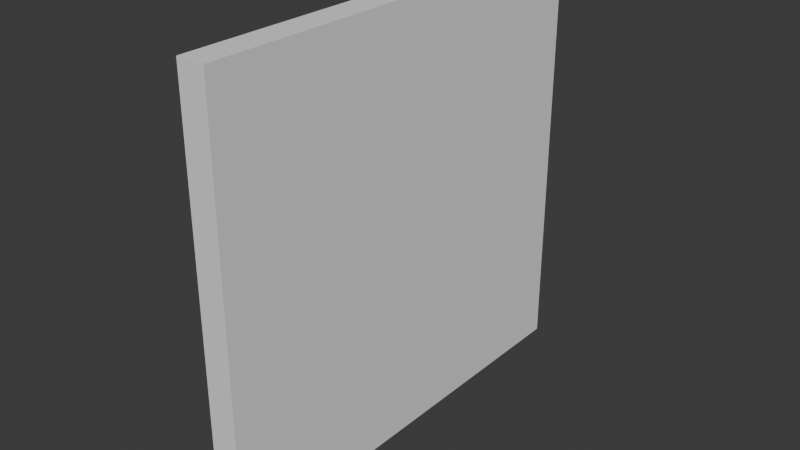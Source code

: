 # Source: WoodenWallDoor.blend  (saved by Blender 4.4.32; exported with 4.5.12 LTS)
import bpy
from mathutils import Matrix  # noqa: F401  (used for matrix-valued properties, if any)

bpy.ops.wm.read_factory_settings(use_empty=True)
scene = bpy.context.scene
scene.name = 'Scene'

# ---- collections
col_collection = bpy.data.collections.new('Collection'); scene.collection.children.link(col_collection)

# ---- world
world_world = bpy.data.worlds.new('World'); scene.world = world_world
world_world.use_nodes = True; world_world.node_tree.nodes.clear()
_N = world_world.node_tree.nodes; _L = world_world.node_tree.links
n0 = _N.new('ShaderNodeOutputWorld'); n0.name = 'World Output'; n0.location = (300, 300)
n1 = _N.new('ShaderNodeBackground'); n1.name = 'Background'; n1.location = (10, 300)
n1.inputs[0].default_value = (0.05088, 0.05088, 0.05088, 1.0)
_L.new(n1.outputs[0], n0.inputs[0])
n0.is_active_output = True
world_world.color = (0.05088, 0.05088, 0.05088)
world_world.sun_shadow_jitter_overblur = 0.0

# ---- meshes
me_cube_001 = bpy.data.meshes.new('Cube.001')
me_cube_001.from_pydata([(-1.0, -3.0, 0.0), (-1.0, -3.0, 5.749), (-1.0, 3.0, 0.0), (-1.0, 3.0, 5.749), (1.0, -3.0, 0.0), (1.0, -3.0, 5.749), (1.0, 3.0, 0.0), (1.0, 3.0, 5.749), (-1.0, -3.0, 4.634), (-1.0, 3.0, 4.634), (1.0, 3.0, 4.634), (1.0, -3.0, 4.634), (-1.0, 1.375, 0.0), (-1.0, -1.375, 0.0), (-1.0, -1.375, 5.749), (-1.0, 1.375, 5.749), (1.0, -1.375, 0.0), (1.0, 1.375, 0.0), (1.0, 1.375, 5.749), (1.0, -1.375, 5.749), (1.0, 1.375, 4.634), (1.0, -1.375, 4.634), (-1.0, -1.375, 4.634), (-1.0, 1.375, 4.634)], [], [(23, 15, 3, 9), (9, 3, 7, 10), (21, 19, 5, 11), (11, 5, 1, 8), (13, 16, 4, 0), (19, 14, 1, 5), (4, 11, 8, 0), (16, 21, 11, 4), (2, 9, 10, 6), (12, 23, 9, 2), (0, 8, 22, 13), (6, 10, 20, 17), (7, 3, 15, 18), (18, 15, 14, 19), (2, 6, 17, 12), (10, 7, 18, 20), (20, 18, 19, 21), (8, 1, 14, 22), (22, 14, 15, 23), (13, 22, 21, 16), (20, 21, 22, 23), (12, 17, 20, 23)])
_uv = me_cube_001.uv_layers.new(name='UVMap')
_uv.uv.foreach_set('vector', [0.5765, 0.1243, 0.625, 0.1243, 0.625, 0.25, 0.5765, 0.25, 0.5765, 0.25, 0.625, 0.25, 0.625, 0.5, 0.5765, 0.5, 0.5765, 0.709, 0.625, 0.709, 0.625, 0.75, 0.5765, 0.75, 0.5765, 0.75, 0.625, 0.75, 0.625, 1.0, 0.5765, 1.0, 0.125, 0.709, 0.375, 0.709, 0.375, 0.75, 0.125, 0.75, 0.625, 0.709, 0.875, 0.709, 0.875, 0.75, 0.625, 0.75, 0.375, 0.75, 0.5765, 0.75, 0.5765, 1.0, 0.375, 1.0, 0.375, 0.709, 0.5765, 0.709, 0.5765, 0.75, 0.375, 0.75, 0.375, 0.25, 0.5765, 0.25, 0.5765, 0.5, 0.375, 0.5, 0.375, 0.1243, 0.5765, 0.1243, 0.5765, 0.25, 0.375, 0.25, 0.375, 0.0, 0.5765, 0.0, 0.5765, 0.04101, 0.375, 0.04101, 0.375, 0.5, 0.5765, 0.5, 0.5765, 0.6257, 0.375, 0.6257, 0.625, 0.5, 0.875, 0.5, 0.875, 0.6257, 0.625, 0.6257, 0.625, 0.6257, 0.875, 0.6257, 0.875, 0.709, 0.625, 0.709, 0.125, 0.5, 0.375, 0.5, 0.375, 0.6257, 0.125, 0.6257, 0.5765, 0.5, 0.625, 0.5, 0.625, 0.6257, 0.5765, 0.6257, 0.5765, 0.6257, 0.625, 0.6257, 0.625, 0.709, 0.5765, 0.709, 0.5765, 0.0, 0.625, 0.0, 0.625, 0.04101, 0.5765, 0.04101, 0.5765, 0.04101, 0.625, 0.04101, 0.625, 0.1243, 0.5765, 0.1243, 0.125, 0.709, 0.5765, 0.04101, 0.5765, 0.709, 0.375, 0.709, 0.5765, 0.6257, 0.5765, 0.709, 0.5765, 0.04101, 0.5765, 0.1243, 0.125, 0.6257, 0.375, 0.6257, 0.5765, 0.6257, 0.5765, 0.1243])
me_cube_001.update()
me_cube_002 = bpy.data.meshes.new('Cube.002')
me_cube_002.from_pydata([(-1.0, 1.375, 0.0), (-1.0, -1.375, 0.0), (1.0, -1.375, 0.0), (1.0, 1.375, 0.0), (1.0, 1.375, 4.634), (1.0, -1.375, 4.634), (-1.0, -1.375, 4.634), (-1.0, 1.375, 4.634), (1.0, 1.375, 4.634), (1.0, -1.375, 4.634), (-1.0, -1.375, 4.634), (-1.0, 1.375, 4.634), (1.0, 1.375, 0.0), (1.0, -1.375, 0.0), (-1.0, -1.375, 0.0), (-1.0, 1.375, 0.0)], [], [(1, 6, 5, 2), (4, 5, 9, 8), (0, 3, 4, 7), (11, 8, 12, 15), (7, 4, 8, 11), (6, 7, 11, 10), (5, 6, 10, 9), (12, 13, 14, 15), (10, 11, 15, 14), (9, 10, 14, 13), (8, 9, 13, 12), (8, 11, 10, 9)])
_uv = me_cube_002.uv_layers.new(name='UVMap')
_uv.uv.foreach_set('vector', [0.125, 0.709, 0.5765, 0.04101, 0.5765, 0.709, 0.375, 0.709, 0.0, 0.0, 0.0, 0.0, 0.0, 0.0, 0.0, 0.0, 0.125, 0.6257, 0.375, 0.6257, 0.5765, 0.6257, 0.5765, 0.1243, 0.5765, 0.1243, 0.5765, 0.6257, 0.5765, 0.6257, 0.5765, 0.1243, 0.5765, 0.1243, 0.5765, 0.6257, 0.5765, 0.6257, 0.5765, 0.1243, 0.0, 0.0, 0.0, 0.0, 0.0, 0.0, 0.0, 0.0, 0.5765, 0.709, 0.5765, 0.04101, 0.5765, 0.04101, 0.5765, 0.709, 0.5765, 0.6257, 0.5765, 0.709, 0.5765, 0.04101, 0.5765, 0.1243, 0.0, 0.0, 0.0, 0.0, 0.0, 0.0, 0.0, 0.0, 0.5765, 0.709, 0.5765, 0.04101, 0.5765, 0.04101, 0.5765, 0.709, 0.0, 0.0, 0.0, 0.0, 0.0, 0.0, 0.0, 0.0, 0.0, 0.0, 0.0, 0.0, 0.0, 0.0, 0.0, 0.0])
me_cube_002.update()

# ---- objects
ob_wall = bpy.data.objects.new('Wall', me_cube_001)
ob_wall_001 = bpy.data.objects.new('Wall.001', me_cube_002)

# ---- transforms, parenting, visibility, modifiers, constraints
ob_wall.location = (0.0, 0.0, 0.0)
ob_wall.scale = (0.1885, 1.0, 1.0)
ob_wall_001.location = (0.0, 0.0, 0.0)
ob_wall_001.scale = (0.1885, 1.0, 1.0)

# ---- collection membership
col_collection.objects.link(ob_wall)
col_collection.objects.link(ob_wall_001)

# ---- scene / render settings (as saved in the file)
scene.frame_start = 1; scene.frame_end = 250; scene.frame_set(1)
scene.render.engine = 'BLENDER_EEVEE_NEXT'
bpy.context.view_layer.update()

# ---- added for rendering (the .blend has no active camera and no usable light): camera, sun
cam_auto = bpy.data.cameras.new('AutoCamera')
cam_auto.lens = 50.0
cam_auto.sensor_width = 36.0
cam_auto.clip_end = 1000.0
ob_auto_camera = bpy.data.objects.new('AutoCamera', cam_auto)
scene.collection.objects.link(ob_auto_camera)
ob_auto_camera.location = (7.69604, -9.23524, 9.03117)
ob_auto_camera.rotation_euler = (1.09748, -7.21219e-08, 0.694738)
scene.camera = ob_auto_camera
light_auto_sun = bpy.data.lights.new('AutoSun', 'SUN')
light_auto_sun.energy = 3.0
light_auto_sun.angle = 0.0523599
ob_auto_sun = bpy.data.objects.new('AutoSun', light_auto_sun)
scene.collection.objects.link(ob_auto_sun)
ob_auto_sun.rotation_euler = (0.872665, 0.174533, 0.523599)
bpy.context.view_layer.update()
